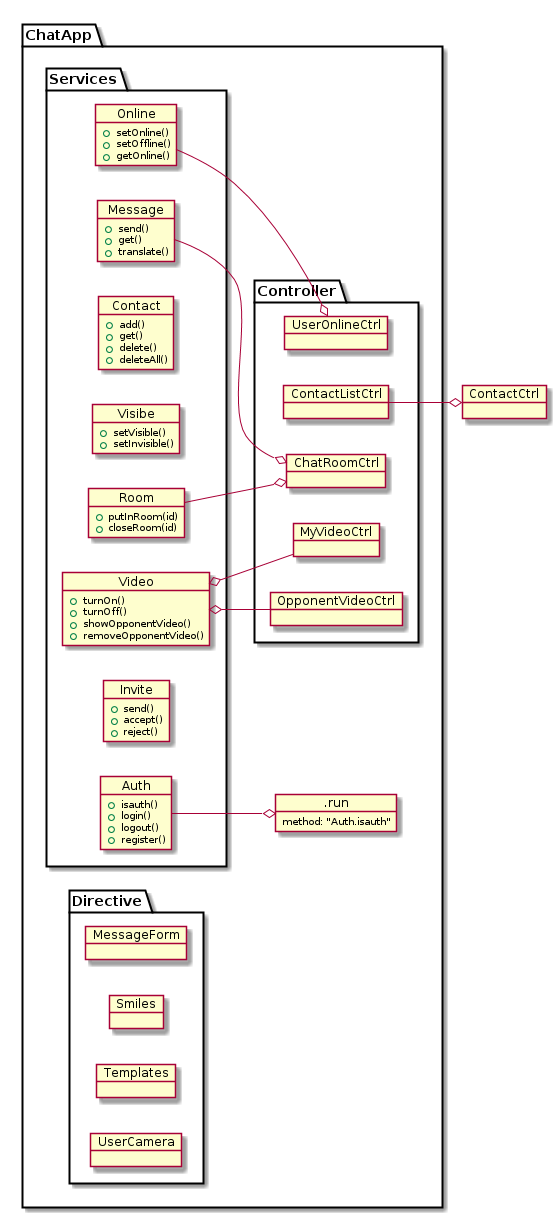

The diagram above was rendered by PlantUML. Its source (embedded in the PNG):
@startuml
    left to right direction
    package "ChatApp" {




        object .run {
          method: "Auth.isauth"
        }




    package "Services" {



        object Auth {
            +isauth()
            +login()
            +logout()
            +register()
        }

        object Message {
            +send()
            +get()
            +translate()
        }

        object Contact {
            +add()
            +get()
            +delete()
            +deleteAll()
        }

        object Visibe {
            +setVisible()
            +setInvisible()
        }

        object Online {
            +setOnline()
            +setOffline()
            +getOnline()
        }

        object Video {
            +turnOn()
            +turnOff()
            +showOpponentVideo()
            +removeOpponentVideo()
        }


        object Invite {
            +send()
            +accept()
            +reject()
        }

        object Room {
            +putInRoom(id)
            +closeRoom(id)
        }

    }

    package "Controller" {

        object UserOnlineCtrl {

        }

        object ContactListCtrl {

        }

        object ChatRoomCtrl {

        }

        object MyVideoCtrl {

        }

        object OpponentVideoCtrl {

        }

    }

    package "Directive" {

        object MessageForm {

        }

        object Smiles {

        }

        object Templates {

        }


        object UserCamera {

        }

    }

}


        Auth --o .run
        Online --o UserOnlineCtrl
        Message --o ChatRoomCtrl
        Room --o ChatRoomCtrl
        ContactListCtrl --o ContactCtrl
        MyVideoCtrl --o Video
        OpponentVideoCtrl --o Video

@enduml